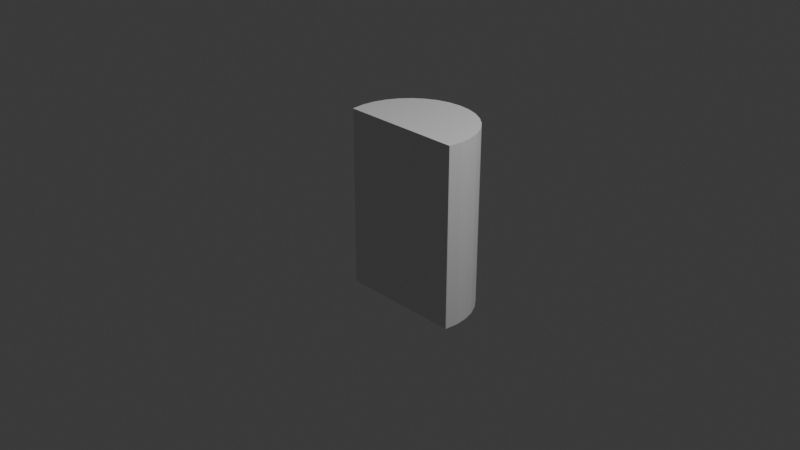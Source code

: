# Source: Interseccion.blend  (saved by Blender 4.1.24; exported with 4.5.12 LTS)
import bpy
from mathutils import Matrix  # noqa: F401  (used for matrix-valued properties, if any)

bpy.ops.wm.read_factory_settings(use_empty=True)
scene = bpy.context.scene
scene.name = 'Scene'

# ---- collections
col_collection = bpy.data.collections.new('Collection'); scene.collection.children.link(col_collection)

# ---- materials (node trees are filled in below, after node groups)
mat_material = bpy.data.materials.new('Material')
mat_material.alpha_threshold = 0.0
mat_material.use_transparent_shadow = False
mat_material.roughness = 0.5
mat_material.line_color = (0.0, 0.0, 0.0, 1.0)

# ---- material node trees
mat_material.use_nodes = True; mat_material.node_tree.nodes.clear()
_N = mat_material.node_tree.nodes; _L = mat_material.node_tree.links
n0 = _N.new('ShaderNodeOutputMaterial'); n0.name = 'Material Output'; n0.location = (300, 300)
n1 = _N.new('ShaderNodeBsdfPrincipled'); n1.name = 'Principled BSDF'; n1.location = (10, 300)
n1.inputs[3].default_value = 1.45
_L.new(n1.outputs[0], n0.inputs[0])
n0.is_active_output = True

# ---- world
world_world = bpy.data.worlds.new('World'); scene.world = world_world
world_world.use_nodes = True; world_world.node_tree.nodes.clear()
_N = world_world.node_tree.nodes; _L = world_world.node_tree.links
n0 = _N.new('ShaderNodeOutputWorld'); n0.name = 'World Output'; n0.location = (300, 300)
n1 = _N.new('ShaderNodeBackground'); n1.name = 'Background'; n1.location = (10, 300)
n1.inputs[0].default_value = (0.05088, 0.05088, 0.05088, 1.0)
_L.new(n1.outputs[0], n0.inputs[0])
n0.is_active_output = True
world_world.color = (0.05088, 0.05088, 0.05088)
world_world.use_sun_shadow = False
world_world.sun_shadow_jitter_overblur = 0.0

# ---- cameras
cam_camera = bpy.data.cameras.new('Camera')
cam_camera.clip_end = 100.0
cam_camera.ortho_scale = 7.314

# ---- lights
light_light = bpy.data.lights.new('Light', 'POINT')
light_light.transmission_factor = 0.0
light_light.energy = 1000.0
light_light.shadow_soft_size = 0.1
light_light.shadow_maximum_resolution = 0.006
light_light.use_absolute_resolution = True

# ---- meshes
me_cube = bpy.data.meshes.new('Cube')
me_cube.from_pydata([(-0.6467, -0.5835, 1.0), (-0.582, -0.4625, 1.0), (-0.495, -0.3564, 1.0), (-0.2679, -0.2046, 1.0), (-0.3889, -0.2693, 1.0), (-0.7, -0.8514, 1.0), (-0.6829, -1.0, 1.0), (-0.6865, -0.9879, 1.0), (-0.6865, -0.7148, 1.0), (-0.1366, -0.1648, 1.0), (0.1366, -0.1648, 1.0), (0.0, -0.1514, 1.0), (0.3889, -0.2693, 1.0), (0.582, -0.4625, 1.0), (0.495, -0.3564, 1.0), (0.7, -0.8514, 1.0), (0.6865, -0.9879, 1.0), (0.6829, -1.0, 1.0), (0.6865, -0.7148, 1.0), (0.6467, -0.5835, 1.0), (0.2679, -0.2046, 1.0), (0.6829, -1.0, -1.0), (-0.6829, -1.0, -1.0), (0.3889, -0.2693, -1.0), (0.2679, -0.2046, -1.0), (0.582, -0.4625, -1.0), (0.6467, -0.5835, -1.0), (0.495, -0.3564, -1.0), (-0.7, -0.8514, -1.0), (-0.6865, -0.9879, -1.0), (-0.6865, -0.7148, -1.0), (-0.6467, -0.5835, -1.0), (-0.3889, -0.2693, -1.0), (-0.495, -0.3564, -1.0), (-0.582, -0.4625, -1.0), (-0.1366, -0.1648, -1.0), (0.1366, -0.1648, -1.0), (0.0, -0.1514, -1.0), (0.7, -0.8514, -1.0), (0.6865, -0.7148, -1.0), (0.6865, -0.9879, -1.0), (-0.2679, -0.2046, -1.0)], [], [(17, 16, 15, 18, 19, 13, 14, 12, 20, 10, 11, 9, 3, 4, 2, 1, 0, 8, 5, 7, 6), (21, 17, 6, 22), (21, 22, 29, 28, 30, 31, 34, 33, 32, 41, 35, 37, 36, 24, 23, 27, 25, 26, 39, 38, 40), (11, 10, 36, 37), (10, 20, 24, 36), (20, 12, 23, 24), (12, 14, 27, 23), (27, 14, 13, 25), (25, 13, 19, 26), (26, 19, 18, 39), (39, 18, 15, 38), (38, 15, 16, 40), (40, 16, 17, 21), (6, 7, 29, 22), (7, 5, 28, 29), (5, 8, 30, 28), (8, 0, 31, 30), (0, 1, 34, 31), (1, 2, 33, 34), (2, 4, 32, 33), (4, 3, 41, 32), (3, 9, 35, 41), (9, 11, 37, 35)])
_uv = me_cube.uv_layers.new(name='UVMap')
_uv.uv.foreach_set('vector', [0.6646, 0.75, 0.6642, 0.7485, 0.6625, 0.7314, 0.6642, 0.7143, 0.6692, 0.6979, 0.6772, 0.6828, 0.6881, 0.6695, 0.7014, 0.6587, 0.7165, 0.6506, 0.7329, 0.6456, 0.75, 0.6439, 0.7671, 0.6456, 0.7835, 0.6506, 0.7986, 0.6587, 0.8119, 0.6695, 0.8228, 0.6828, 0.8308, 0.6979, 0.8358, 0.7143, 0.8375, 0.7314, 0.8358, 0.7485, 0.8354, 0.75, 0.375, 0.7896, 0.625, 0.7896, 0.625, 0.9604, 0.375, 0.9604, 0.3354, 0.75, 0.1646, 0.75, 0.1642, 0.7485, 0.1625, 0.7314, 0.1642, 0.7143, 0.1692, 0.6979, 0.1772, 0.6828, 0.1881, 0.6695, 0.2014, 0.6587, 0.2165, 0.6506, 0.2329, 0.6456, 0.25, 0.6439, 0.2671, 0.6456, 0.2835, 0.6506, 0.2986, 0.6587, 0.3119, 0.6695, 0.3228, 0.6828, 0.3308, 0.6979, 0.3358, 0.7143, 0.3375, 0.7314, 0.3358, 0.7485, 1.0, 0.875, 0.9688, 0.875, 0.9688, 0.625, 1.0, 0.625, 0.9688, 0.875, 0.9375, 0.875, 0.9375, 0.625, 0.9688, 0.625, 0.9375, 0.875, 0.9062, 0.875, 0.9062, 0.625, 0.9375, 0.625, 0.9062, 0.875, 0.875, 0.875, 0.875, 0.625, 0.9062, 0.625, 0.875, 0.625, 0.875, 0.875, 0.8438, 0.875, 0.8438, 0.625, 0.8438, 0.625, 0.8438, 0.875, 0.8125, 0.875, 0.8125, 0.625, 0.8125, 0.625, 0.8125, 0.875, 0.7812, 0.875, 0.7812, 0.625, 0.7812, 0.625, 0.7812, 0.875, 0.75, 0.875, 0.75, 0.625, 0.75, 0.625, 0.75, 0.875, 0.7188, 0.875, 0.7188, 0.625, 0.7188, 0.625, 0.7188, 0.875, 0.7159, 0.875, 0.7159, 0.625, 0.2841, 0.875, 0.2812, 0.875, 0.2812, 0.625, 0.2841, 0.625, 0.2812, 0.875, 0.25, 0.875, 0.25, 0.625, 0.2812, 0.625, 0.25, 0.875, 0.2188, 0.875, 0.2188, 0.625, 0.25, 0.625, 0.2188, 0.875, 0.1875, 0.875, 0.1875, 0.625, 0.2188, 0.625, 0.1875, 0.875, 0.1562, 0.875, 0.1562, 0.625, 0.1875, 0.625, 0.1562, 0.875, 0.125, 0.875, 0.125, 0.625, 0.1562, 0.625, 0.125, 0.875, 0.09375, 0.875, 0.09375, 0.625, 0.125, 0.625, 0.09375, 0.875, 0.0625, 0.875, 0.0625, 0.625, 0.09375, 0.625, 0.0625, 0.875, 0.03125, 0.875, 0.03125, 0.625, 0.0625, 0.625, 0.03125, 0.875, 0.0, 0.875, 0.0, 0.625, 0.03125, 0.625])
me_cube.materials.append(mat_material)
me_cube.use_mirror_vertex_groups = False
me_cube.update()

# ---- objects
ob_cube = bpy.data.objects.new('Cube', me_cube)
ob_light = bpy.data.objects.new('Light', light_light)
ob_camera = bpy.data.objects.new('Camera', cam_camera)

# ---- transforms, parenting, visibility, modifiers, constraints
ob_cube.location = (0.0, 1.002, 0.0)
ob_cube.lock_rotations_4d = False
ob_cube.empty_display_type = 'ARROWS'
ob_cube.lineart.crease_threshold = 0.0
ob_light.location = (4.076, 1.005, 5.904)
ob_light.rotation_euler = (0.6503, 0.05522, 1.866)
ob_light.lock_rotations_4d = False
ob_light.empty_display_type = 'ARROWS'
ob_light.color = (0.0, 0.0, 0.0, 0.0)
ob_light.lineart.crease_threshold = 0.0
ob_camera.location = (7.359, -6.926, 4.958)
ob_camera.rotation_euler = (1.109, 0.0, 0.8149)
ob_camera.lock_rotations_4d = False
ob_camera.empty_display_type = 'ARROWS'
ob_camera.color = (0.0, 0.0, 0.0, 0.0)
ob_camera.display_type = 'WIRE'
ob_camera.lineart.crease_threshold = 0.0

# ---- collection membership
col_collection.objects.link(ob_cube)
col_collection.objects.link(ob_light)
col_collection.objects.link(ob_camera)

# ---- scene / render settings (as saved in the file)
scene.camera = ob_camera
scene.frame_start = 1; scene.frame_end = 250; scene.frame_set(1)
scene.render.engine = 'BLENDER_EEVEE_NEXT'
scene.cycles.sampling_pattern = 'TABULATED_SOBOL'
scene.eevee.ray_tracing_options.trace_max_roughness = 0.0
bpy.context.view_layer.update()
